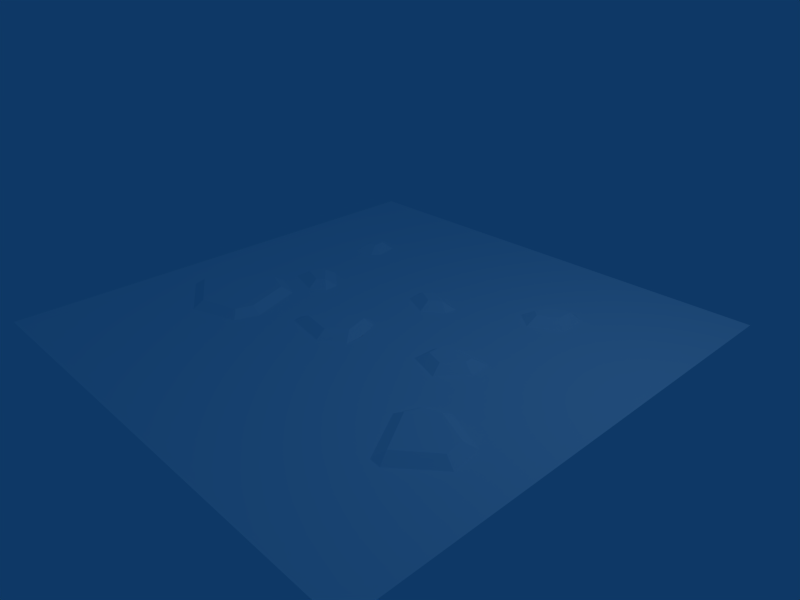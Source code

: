 # Source: cave_floor_rock_decal_01.blend  (saved by Blender 2.49.2; exported with 4.5.12 LTS)
import bpy
from mathutils import Matrix  # noqa: F401  (used for matrix-valued properties, if any)

bpy.ops.wm.read_factory_settings(use_empty=True)
scene = bpy.context.scene
scene.name = 'Scene'

# ---- collections
col_collection_1 = bpy.data.collections.new('Collection 1'); scene.collection.children.link(col_collection_1)

# ---- materials (node trees are filled in below, after node groups)
mat_cave_ice_multisub_cav = bpy.data.materials.new('cave_ice_multisub/cav')
mat_cave_ice_multisub_cav.alpha_threshold = 0.0
mat_cave_ice_multisub_cav.diffuse_color = (1.0, 1.0, 1.0, 1.0)
mat_cave_ice_multisub_cav.roughness = 0.5
mat_cave_ice_multisub_cav.specular_intensity = 0.0
mat_cave_ice_multisub_cav.line_color = (0.0, 0.0, 0.0, 1.0)

# ---- material node trees

# ---- world
world_world = bpy.data.worlds.new('World'); scene.world = world_world
world_world.color = (0.05656, 0.2208, 0.4)
world_world.use_sun_shadow = False
world_world.sun_shadow_jitter_overblur = 0.0
world_world.cycles.sampling_method = 'MANUAL'
world_world.cycles.sample_map_resolution = 256

# ---- cameras
cam_camera = bpy.data.cameras.new('Camera')
cam_camera.passepartout_alpha = 0.2
cam_camera.clip_end = 100.0
cam_camera.lens = 35.0
cam_camera.ortho_scale = 7.314
cam_camera.show_passepartout = False
cam_camera.show_safe_areas = True
cam_camera.dof.focus_distance = 0.0
cam_camera.dof.aperture_fstop = 128.0

# ---- lights
light_spot = bpy.data.lights.new('Spot', 'POINT')
light_spot.transmission_factor = 0.0
light_spot.cutoff_distance = 30.0
light_spot.energy = 100.0
light_spot.shadow_buffer_clip_start = 1.001
light_spot.shadow_soft_size = 1.0
light_spot.shadow_maximum_resolution = 0.006
light_spot.use_absolute_resolution = True
light_spot.cycles.use_multiple_importance_sampling = False

# ---- meshes
me_cave_floor_rock_decal = bpy.data.meshes.new('cave_floor_rock_decal')
me_cave_floor_rock_decal.from_pydata([(-3.766, -3.766, 0.035), (3.766, -3.766, 0.035), (3.766, 3.766, 0.035), (3.766, 3.766, 0.035), (-3.766, 3.766, 0.035), (-3.766, -3.766, 0.035), (1.862, 1.833, 0.1495), (1.865, 2.084, 0.1495), (1.538, 2.003, 0.1495), (1.538, 2.003, 0.1495), (1.475, 1.761, 0.1495), (1.582, 1.678, 0.1495), (1.862, 1.833, 0.1495), (1.538, 2.003, 0.1495), (1.582, 1.678, 0.1495), (2.884, -1.563, 0.1433), (2.841, -1.267, 0.1433), (2.316, -1.045, 0.1433), (2.077, -1.154, 0.1433), (1.995, -1.347, 0.1433), (2.384, -1.977, 0.1433), (2.316, -1.045, 0.1433), (2.077, -1.154, 0.1433), (2.384, -1.977, 0.1433), (2.884, -1.563, 0.1433), (2.316, -1.045, 0.1433), (2.384, -1.977, 0.1433), (1.737, -0.0009521, 0.1436), (1.731, 0.1132, 0.1436), (1.357, 0.124, 0.1436), (1.357, 0.124, 0.1436), (1.241, -0.007172, 0.1436), (1.241, -0.1724, 0.1436), (1.357, 0.124, 0.1436), (1.241, -0.1724, 0.1436), (1.518, -0.26, 0.1436), (1.737, -0.0009521, 0.1436), (1.357, 0.124, 0.1436), (1.518, -0.26, 0.1436), (0.03456, 1.127, 0.1499), (-0.09751, 1.035, 0.1499), (0.1463, 0.9165, 0.1499), (0.1463, 0.9165, 0.1499), (0.3125, 1.034, 0.1499), (0.03456, 1.127, 0.1499), (-0.1057, -0.1461, 0.1395), (-0.5, -0.3664, 0.1395), (-0.7393, -0.6638, 0.1395), (-0.1057, -0.1461, 0.1395), (-0.7393, -0.6638, 0.1395), (-0.249, -0.7474, 0.1395), (-0.1057, -0.1461, 0.1395), (-0.249, -0.7474, 0.1395), (0.01399, -0.5229, 0.1424), (-1.936, 0.4444, 0.1456), (-1.961, 0.2965, 0.1456), (-1.646, 0.1912, 0.1456), (-1.646, 0.1912, 0.1456), (-1.53, 0.2774, 0.1456), (-1.818, 0.5086, 0.1456), (-1.936, 0.4444, 0.1456), (-1.646, 0.1912, 0.1456), (-1.818, 0.5086, 0.1456), (-2.205, 1.913, 0.1462), (-2.164, 1.747, 0.1462), (-2.023, 1.778, 0.1462), (-2.023, 1.778, 0.1462), (-2.043, 1.966, 0.1462), (-2.117, 2.006, 0.1462), (-2.205, 1.913, 0.1462), (-2.023, 1.778, 0.1462), (-2.117, 2.006, 0.1462), (-2.182, -0.2447, 0.1395), (-2.311, -0.2816, 0.1395), (-2.913, -1.08, 0.1395), (-1.816, -0.3728, 0.1395), (-2.182, -0.2447, 0.1395), (-2.913, -1.08, 0.1395), (-1.575, -1.051, 0.1395), (-1.816, -0.3728, 0.1395), (-2.913, -1.08, 0.1395), (-1.66, -1.305, 0.1395), (-1.575, -1.051, 0.1395), (-2.913, -1.08, 0.1395), (-2.262, -1.489, 0.1395), (-1.66, -1.305, 0.1395), (-2.913, -1.08, 0.1395), (2.051, 1.731, 0.02672), (1.996, 2.187, 0.02672), (1.865, 2.084, 0.1495), (1.865, 2.084, 0.1495), (1.862, 1.833, 0.1495), (2.051, 1.731, 0.02672), (1.996, 2.187, 0.02672), (1.89, 2.264, 0.02672), (1.865, 2.084, 0.1495), (1.89, 2.264, 0.02672), (1.391, 2.156, 0.02672), (1.538, 2.003, 0.1495), (1.538, 2.003, 0.1495), (1.865, 2.084, 0.1495), (1.89, 2.264, 0.02672), (1.391, 2.156, 0.02672), (1.269, 1.691, 0.02672), (1.475, 1.761, 0.1495), (1.475, 1.761, 0.1495), (1.538, 2.003, 0.1495), (1.391, 2.156, 0.02672), (1.269, 1.691, 0.02672), (1.566, 1.462, 0.02672), (1.582, 1.678, 0.1495), (1.582, 1.678, 0.1495), (1.475, 1.761, 0.1495), (1.269, 1.691, 0.02672), (1.566, 1.462, 0.02672), (2.051, 1.731, 0.02672), (1.862, 1.833, 0.1495), (1.862, 1.833, 0.1495), (1.582, 1.678, 0.1495), (1.566, 1.462, 0.02672), (3.06, -1.629, 0.03173), (2.99, -1.152, 0.03173), (2.841, -1.267, 0.1433), (2.841, -1.267, 0.1433), (2.884, -1.563, 0.1433), (3.06, -1.629, 0.03173), (2.99, -1.152, 0.03173), (2.314, -0.8659, 0.03173), (2.316, -1.045, 0.1433), (2.316, -1.045, 0.1433), (2.841, -1.267, 0.1433), (2.99, -1.152, 0.03173), (2.314, -0.8659, 0.03173), (1.95, -1.031, 0.03173), (2.077, -1.154, 0.1433), (2.077, -1.154, 0.1433), (2.316, -1.045, 0.1433), (2.314, -0.8659, 0.03173), (1.95, -1.031, 0.03173), (1.811, -1.36, 0.03173), (1.995, -1.347, 0.1433), (1.995, -1.347, 0.1433), (2.077, -1.154, 0.1433), (1.95, -1.031, 0.03173), (1.811, -1.36, 0.03173), (2.271, -2.132, 0.03173), (2.384, -1.977, 0.1433), (2.384, -1.977, 0.1433), (1.995, -1.347, 0.1433), (1.811, -1.36, 0.03173), (2.271, -2.132, 0.03173), (2.453, -2.149, 0.03173), (2.384, -1.977, 0.1433), (2.453, -2.149, 0.03173), (3.06, -1.629, 0.03173), (2.884, -1.563, 0.1433), (2.884, -1.563, 0.1433), (2.384, -1.977, 0.1433), (2.453, -2.149, 0.03173), (1.906, -0.05782, 0.03095), (1.888, 0.2746, 0.03095), (1.731, 0.1132, 0.1436), (1.731, 0.1132, 0.1436), (1.737, -0.0009521, 0.1436), (1.906, -0.05782, 0.03095), (1.888, 0.2746, 0.03095), (1.285, 0.2921, 0.03095), (1.357, 0.124, 0.1436), (1.357, 0.124, 0.1436), (1.731, 0.1132, 0.1436), (1.888, 0.2746, 0.03095), (1.285, 0.2921, 0.03095), (1.075, 0.05591, 0.03095), (1.241, -0.007172, 0.1436), (1.241, -0.007172, 0.1436), (1.357, 0.124, 0.1436), (1.285, 0.2921, 0.03095), (1.075, 0.05591, 0.03095), (1.075, -0.294, 0.03095), (1.241, -0.1724, 0.1436), (1.241, -0.1724, 0.1436), (1.241, -0.007172, 0.1436), (1.075, 0.05591, 0.03095), (1.075, -0.294, 0.03095), (1.574, -0.4515, 0.03095), (1.518, -0.26, 0.1436), (1.518, -0.26, 0.1436), (1.241, -0.1724, 0.1436), (1.075, -0.294, 0.03095), (1.574, -0.4515, 0.03095), (1.906, -0.05782, 0.03095), (1.737, -0.0009521, 0.1436), (1.737, -0.0009521, 0.1436), (1.518, -0.26, 0.1436), (1.574, -0.4515, 0.03095), (0.4791, 0.9444, 0.02812), (0.5125, 1.138, 0.02812), (0.3125, 1.034, 0.1499), (0.5125, 1.138, 0.02812), (0.01778, 1.325, 0.02812), (0.03456, 1.127, 0.1499), (0.03456, 1.127, 0.1499), (0.3125, 1.034, 0.1499), (0.5125, 1.138, 0.02812), (0.01778, 1.325, 0.02812), (-0.2898, 1.145, 0.02812), (-0.09751, 1.035, 0.1499), (-0.09751, 1.035, 0.1499), (0.03456, 1.127, 0.1499), (0.01778, 1.325, 0.02812), (-0.2898, 1.145, 0.02812), (-0.263, 0.8976, 0.02812), (-0.09751, 1.035, 0.1499), (-0.263, 0.8976, 0.02812), (0.1716, 0.7104, 0.02812), (0.1463, 0.9165, 0.1499), (0.1463, 0.9165, 0.1499), (-0.09751, 1.035, 0.1499), (-0.263, 0.8976, 0.02812), (0.1716, 0.7104, 0.02812), (0.4791, 0.9444, 0.02812), (0.3125, 1.034, 0.1499), (0.3125, 1.034, 0.1499), (0.1463, 0.9165, 0.1499), (0.1716, 0.7104, 0.02812), (-0.1491, 0.007941, 0.035), (-0.6749, -0.2617, 0.035), (-0.5, -0.3664, 0.1395), (-0.5, -0.3664, 0.1395), (-0.1057, -0.1461, 0.1395), (-0.1491, 0.007941, 0.035), (-0.6749, -0.2617, 0.035), (-0.9502, -0.6555, 0.035), (-0.7393, -0.6638, 0.1395), (-0.7393, -0.6638, 0.1395), (-0.5, -0.3664, 0.1395), (-0.6749, -0.2617, 0.035), (-0.9214, -0.7911, 0.035), (-0.2272, -0.9185, 0.035), (-0.249, -0.7474, 0.1395), (-0.249, -0.7474, 0.1395), (-0.7393, -0.6638, 0.1395), (-0.9214, -0.7911, 0.035), (-0.2272, -0.9185, 0.035), (0.1531, -0.6905, 0.035), (0.01399, -0.5229, 0.1424), (0.01399, -0.5229, 0.1424), (-0.249, -0.7474, 0.1395), (-0.2272, -0.9185, 0.035), (0.1531, -0.6905, 0.035), (0.1363, -0.3985, 0.03548), (0.01399, -0.5229, 0.1424), (0.1363, -0.3985, 0.03548), (0.01698, -0.066, 0.03528), (-0.1057, -0.1461, 0.1395), (-0.1057, -0.1461, 0.1395), (0.01399, -0.5229, 0.1424), (0.1363, -0.3985, 0.03548), (-2.089, 0.5545, 0.02994), (-2.157, 0.1682, 0.02994), (-1.961, 0.2965, 0.1456), (-1.961, 0.2965, 0.1456), (-1.936, 0.4444, 0.1456), (-2.089, 0.5545, 0.02994), (-2.157, 0.1682, 0.02994), (-1.617, 0.009229, 0.02994), (-1.646, 0.1912, 0.1456), (-1.646, 0.1912, 0.1456), (-1.961, 0.2965, 0.1456), (-2.157, 0.1682, 0.02994), (-1.617, 0.009229, 0.02994), (-1.38, 0.1637, 0.02994), (-1.53, 0.2774, 0.1456), (-1.53, 0.2774, 0.1456), (-1.646, 0.1912, 0.1456), (-1.617, 0.009229, 0.02994), (-1.38, 0.1637, 0.02994), (-1.39, 0.4032, 0.02994), (-1.53, 0.2774, 0.1456), (-1.39, 0.4032, 0.02994), (-1.802, 0.7117, 0.02994), (-1.818, 0.5086, 0.1456), (-1.818, 0.5086, 0.1456), (-1.53, 0.2774, 0.1456), (-1.39, 0.4032, 0.02994), (-1.802, 0.7117, 0.02994), (-2.089, 0.5545, 0.02994), (-1.936, 0.4444, 0.1456), (-1.936, 0.4444, 0.1456), (-1.818, 0.5086, 0.1456), (-1.802, 0.7117, 0.02994), (-2.395, 1.963, 0.02948), (-2.293, 1.556, 0.02948), (-2.164, 1.747, 0.1462), (-2.164, 1.747, 0.1462), (-2.205, 1.913, 0.1462), (-2.395, 1.963, 0.02948), (-2.293, 1.556, 0.02948), (-1.943, 1.604, 0.02948), (-2.023, 1.778, 0.1462), (-2.023, 1.778, 0.1462), (-2.164, 1.747, 0.1462), (-2.293, 1.556, 0.02948), (-1.943, 1.604, 0.02948), (-1.828, 1.745, 0.02948), (-2.023, 1.778, 0.1462), (-1.828, 1.745, 0.02948), (-1.889, 2.078, 0.02948), (-2.043, 1.966, 0.1462), (-2.043, 1.966, 0.1462), (-2.023, 1.778, 0.1462), (-1.828, 1.745, 0.02948), (-1.889, 2.078, 0.02948), (-2.152, 2.219, 0.02948), (-2.117, 2.006, 0.1462), (-2.117, 2.006, 0.1462), (-2.043, 1.966, 0.1462), (-1.889, 2.078, 0.02948), (-2.152, 2.219, 0.02948), (-2.395, 1.963, 0.02948), (-2.205, 1.913, 0.1462), (-2.205, 1.913, 0.1462), (-2.117, 2.006, 0.1462), (-2.152, 2.219, 0.02948), (-3.048, -1.175, 0.035), (-2.276, -1.662, 0.035), (-2.262, -1.489, 0.1395), (-2.262, -1.489, 0.1395), (-2.913, -1.08, 0.1395), (-3.048, -1.175, 0.035), (-2.276, -1.662, 0.035), (-1.536, -1.42, 0.035), (-1.66, -1.305, 0.1395), (-1.66, -1.305, 0.1395), (-2.262, -1.489, 0.1395), (-2.276, -1.662, 0.035), (-1.536, -1.42, 0.035), (-1.414, -1.055, 0.035), (-1.575, -1.051, 0.1395), (-1.575, -1.051, 0.1395), (-1.66, -1.305, 0.1395), (-1.536, -1.42, 0.035), (-1.414, -1.055, 0.035), (-1.69, -0.2537, 0.035), (-1.816, -0.3728, 0.1395), (-1.816, -0.3728, 0.1395), (-1.575, -1.051, 0.1395), (-1.414, -1.055, 0.035), (-1.69, -0.2537, 0.035), (-2.177, -0.08318, 0.035), (-2.182, -0.2447, 0.1395), (-2.182, -0.2447, 0.1395), (-1.816, -0.3728, 0.1395), (-1.69, -0.2537, 0.035), (-2.177, -0.08318, 0.035), (-2.405, -0.1481, 0.035), (-2.311, -0.2816, 0.1395), (-2.311, -0.2816, 0.1395), (-2.182, -0.2447, 0.1395), (-2.177, -0.08318, 0.035), (-2.405, -0.1481, 0.035), (-3.08, -1.053, 0.035), (-2.913, -1.08, 0.1395), (-2.913, -1.08, 0.1395), (-2.311, -0.2816, 0.1395), (-2.405, -0.1481, 0.035), (-3.08, -1.053, 0.035), (-3.048, -1.175, 0.035), (-2.913, -1.08, 0.1395), (-0.9502, -0.6555, 0.035), (-0.9214, -0.7911, 0.035), (-0.7393, -0.6638, 0.1395), (0.01698, -0.066, 0.03528), (-0.1491, 0.007941, 0.035), (-0.1057, -0.1461, 0.1395)], [], [(0, 1, 2), (3, 4, 5), (6, 7, 8), (9, 10, 11), (12, 13, 14), (15, 16, 17), (18, 19, 20), (21, 22, 23), (24, 25, 26), (27, 28, 29), (30, 31, 32), (33, 34, 35), (36, 37, 38), (39, 40, 41), (42, 43, 44), (45, 46, 47), (48, 49, 50), (51, 52, 53), (54, 55, 56), (57, 58, 59), (60, 61, 62), (63, 64, 65), (66, 67, 68), (69, 70, 71), (72, 73, 74), (75, 76, 77), (78, 79, 80), (81, 82, 83), (84, 85, 86), (87, 88, 89), (90, 91, 92), (93, 94, 95), (96, 97, 98), (99, 100, 101), (102, 103, 104), (105, 106, 107), (108, 109, 110), (111, 112, 113), (114, 115, 116), (117, 118, 119), (120, 121, 122), (123, 124, 125), (126, 127, 128), (129, 130, 131), (132, 133, 134), (135, 136, 137), (138, 139, 140), (141, 142, 143), (144, 145, 146), (147, 148, 149), (150, 151, 152), (153, 154, 155), (156, 157, 158), (159, 160, 161), (162, 163, 164), (165, 166, 167), (168, 169, 170), (171, 172, 173), (174, 175, 176), (177, 178, 179), (180, 181, 182), (183, 184, 185), (186, 187, 188), (189, 190, 191), (192, 193, 194), (195, 196, 197), (198, 199, 200), (201, 202, 203), (204, 205, 206), (207, 208, 209), (210, 211, 212), (213, 214, 215), (216, 217, 218), (219, 220, 221), (222, 223, 224), (225, 226, 227), (228, 229, 230), (231, 232, 233), (234, 235, 236), (237, 238, 239), (240, 241, 242), (243, 244, 245), (246, 247, 248), (249, 250, 251), (252, 253, 254), (255, 256, 257), (258, 259, 260), (261, 262, 263), (264, 265, 266), (267, 268, 269), (270, 271, 272), (273, 274, 275), (276, 277, 278), (279, 280, 281), (282, 283, 284), (285, 286, 287), (288, 289, 290), (291, 292, 293), (294, 295, 296), (297, 298, 299), (300, 301, 302), (303, 304, 305), (306, 307, 308), (309, 310, 311), (312, 313, 314), (315, 316, 317), (318, 319, 320), (321, 322, 323), (324, 325, 326), (327, 328, 329), (330, 331, 332), (333, 334, 335), (336, 337, 338), (339, 340, 341), (342, 343, 344), (345, 346, 347), (348, 349, 350), (351, 352, 353), (354, 355, 356), (357, 358, 359), (360, 361, 362), (363, 364, 365), (366, 367, 368), (369, 370, 371), (372, 373, 374)])
me_cave_floor_rock_decal.polygons.foreach_set('use_smooth', [True] * 125)
_uv = me_cave_floor_rock_decal.uv_layers.new(name='UVLayer0')
_uv.uv.foreach_set('vector', [0.0, 0.0, 1.0, 0.0, 1.0, 1.0, 1.0, 1.0, 0.0, 1.0, 0.0, 0.0, 0.7472, 0.7434, 0.7477, 0.7767, 0.7042, 0.7659, 0.7042, 0.7659, 0.6958, 0.7338, 0.7101, 0.7227, 0.7472, 0.7434, 0.7042, 0.7659, 0.7101, 0.7227, 0.8829, 0.2925, 0.8772, 0.3317, 0.8075, 0.3612, 0.7757, 0.3468, 0.7649, 0.3211, 0.8165, 0.2375, 0.8075, 0.3612, 0.7757, 0.3468, 0.8165, 0.2375, 0.8829, 0.2925, 0.8075, 0.3612, 0.8165, 0.2375, 0.7306, 0.4999, 0.7298, 0.515, 0.6802, 0.5165, 0.6802, 0.5165, 0.6647, 0.499, 0.6647, 0.4771, 0.6802, 0.5165, 0.6647, 0.4771, 0.7016, 0.4655, 0.7306, 0.4999, 0.6802, 0.5165, 0.7016, 0.4655, 0.5046, 0.6497, 0.4871, 0.6374, 0.5194, 0.6217, 0.5194, 0.6217, 0.5415, 0.6372, 0.5046, 0.6497, 0.486, 0.4806, 0.4336, 0.4514, 0.4018, 0.4119, 0.486, 0.4806, 0.4018, 0.4119, 0.4669, 0.4008, 0.486, 0.4806, 0.4669, 0.4008, 0.5033, 0.4306, 0.243, 0.559, 0.2396, 0.5394, 0.2815, 0.5254, 0.2815, 0.5254, 0.2969, 0.5368, 0.2586, 0.5675, 0.243, 0.559, 0.2815, 0.5254, 0.2586, 0.5675, 0.2072, 0.754, 0.2127, 0.7319, 0.2315, 0.7361, 0.2315, 0.7361, 0.2287, 0.761, 0.2189, 0.7663, 0.2072, 0.754, 0.2315, 0.7361, 0.2189, 0.7663, 0.2103, 0.4675, 0.1932, 0.4626, 0.1132, 0.3566, 0.2589, 0.4505, 0.2103, 0.4675, 0.1132, 0.3566, 0.2908, 0.3604, 0.2589, 0.4505, 0.1132, 0.3566, 0.2796, 0.3267, 0.2908, 0.3604, 0.1132, 0.3566, 0.1997, 0.3023, 0.2796, 0.3267, 0.1132, 0.3566, 0.7724, 0.7299, 0.765, 0.7903, 0.7477, 0.7767, 0.7477, 0.7767, 0.7472, 0.7434, 0.7724, 0.7299, 0.765, 0.7903, 0.7509, 0.8006, 0.7477, 0.7767, 0.7509, 0.8006, 0.6847, 0.7863, 0.7042, 0.7659, 0.7042, 0.7659, 0.7477, 0.7767, 0.7509, 0.8006, 0.6847, 0.7863, 0.6685, 0.7245, 0.6958, 0.7338, 0.6958, 0.7338, 0.7042, 0.7659, 0.6847, 0.7863, 0.6685, 0.7245, 0.7079, 0.6941, 0.7101, 0.7227, 0.7101, 0.7227, 0.6958, 0.7338, 0.6685, 0.7245, 0.7079, 0.6941, 0.7724, 0.7299, 0.7472, 0.7434, 0.7472, 0.7434, 0.7101, 0.7227, 0.7079, 0.6941, 0.9062, 0.2837, 0.897, 0.347, 0.8772, 0.3317, 0.8772, 0.3317, 0.8829, 0.2925, 0.9062, 0.2837, 0.897, 0.347, 0.8073, 0.385, 0.8075, 0.3612, 0.8075, 0.3612, 0.8772, 0.3317, 0.897, 0.347, 0.8073, 0.385, 0.7589, 0.3632, 0.7757, 0.3468, 0.7757, 0.3468, 0.8075, 0.3612, 0.8073, 0.385, 0.7589, 0.3632, 0.7405, 0.3194, 0.7649, 0.3211, 0.7649, 0.3211, 0.7757, 0.3468, 0.7589, 0.3632, 0.7405, 0.3194, 0.8015, 0.217, 0.8165, 0.2375, 0.8165, 0.2375, 0.7649, 0.3211, 0.7405, 0.3194, 0.8015, 0.217, 0.8257, 0.2147, 0.8165, 0.2375, 0.8257, 0.2147, 0.9062, 0.2837, 0.8829, 0.2925, 0.8829, 0.2925, 0.8165, 0.2375, 0.8257, 0.2147, 0.7531, 0.4923, 0.7507, 0.5365, 0.7298, 0.515, 0.7298, 0.515, 0.7306, 0.4999, 0.7531, 0.4923, 0.7507, 0.5365, 0.6706, 0.5388, 0.6802, 0.5165, 0.6802, 0.5165, 0.7298, 0.515, 0.7507, 0.5365, 0.6706, 0.5388, 0.6427, 0.5074, 0.6647, 0.499, 0.6647, 0.499, 0.6802, 0.5165, 0.6706, 0.5388, 0.6427, 0.5074, 0.6427, 0.461, 0.6647, 0.4771, 0.6647, 0.4771, 0.6647, 0.499, 0.6427, 0.5074, 0.6427, 0.461, 0.7089, 0.4401, 0.7016, 0.4655, 0.7016, 0.4655, 0.6647, 0.4771, 0.6427, 0.461, 0.7089, 0.4401, 0.7531, 0.4923, 0.7306, 0.4999, 0.7306, 0.4999, 0.7016, 0.4655, 0.7089, 0.4401, 0.5636, 0.6254, 0.5681, 0.6511, 0.5415, 0.6372, 0.5681, 0.6511, 0.5024, 0.676, 0.5046, 0.6497, 0.5046, 0.6497, 0.5415, 0.6372, 0.5681, 0.6511, 0.5024, 0.676, 0.4615, 0.652, 0.4871, 0.6374, 0.4871, 0.6374, 0.5046, 0.6497, 0.5024, 0.676, 0.4615, 0.652, 0.4651, 0.6192, 0.4871, 0.6374, 0.4651, 0.6192, 0.5228, 0.5943, 0.5194, 0.6217, 0.5194, 0.6217, 0.4871, 0.6374, 0.4651, 0.6192, 0.5228, 0.5943, 0.5636, 0.6254, 0.5415, 0.6372, 0.5415, 0.6372, 0.5194, 0.6217, 0.5228, 0.5943, 0.4802, 0.5011, 0.4104, 0.4653, 0.4336, 0.4514, 0.4336, 0.4514, 0.486, 0.4806, 0.4802, 0.5011, 0.4104, 0.4653, 0.3738, 0.413, 0.4018, 0.4119, 0.4018, 0.4119, 0.4336, 0.4514, 0.4104, 0.4653, 0.3777, 0.395, 0.4698, 0.3781, 0.4669, 0.4008, 0.4669, 0.4008, 0.4018, 0.4119, 0.3777, 0.395, 0.4698, 0.3781, 0.5203, 0.4083, 0.5033, 0.4306, 0.5033, 0.4306, 0.4669, 0.4008, 0.4698, 0.3781, 0.5203, 0.4083, 0.5195, 0.4471, 0.5033, 0.4306, 0.5195, 0.4471, 0.5037, 0.4912, 0.486, 0.4806, 0.486, 0.4806, 0.5033, 0.4306, 0.5195, 0.4471, 0.2226, 0.5736, 0.2136, 0.5223, 0.2396, 0.5394, 0.2396, 0.5394, 0.243, 0.559, 0.2226, 0.5736, 0.2136, 0.5223, 0.2853, 0.5012, 0.2815, 0.5254, 0.2815, 0.5254, 0.2396, 0.5394, 0.2136, 0.5223, 0.2853, 0.5012, 0.3168, 0.5217, 0.2969, 0.5368, 0.2969, 0.5368, 0.2815, 0.5254, 0.2853, 0.5012, 0.3168, 0.5217, 0.3155, 0.5535, 0.2969, 0.5368, 0.3155, 0.5535, 0.2608, 0.5945, 0.2586, 0.5675, 0.2586, 0.5675, 0.2969, 0.5368, 0.3155, 0.5535, 0.2608, 0.5945, 0.2226, 0.5736, 0.243, 0.559, 0.243, 0.559, 0.2586, 0.5675, 0.2608, 0.5945, 0.182, 0.7606, 0.1956, 0.7066, 0.2127, 0.7319, 0.2127, 0.7319, 0.2072, 0.754, 0.182, 0.7606, 0.1956, 0.7066, 0.242, 0.7129, 0.2315, 0.7361, 0.2315, 0.7361, 0.2127, 0.7319, 0.1956, 0.7066, 0.242, 0.7129, 0.2573, 0.7317, 0.2315, 0.7361, 0.2573, 0.7317, 0.2492, 0.7759, 0.2287, 0.761, 0.2287, 0.761, 0.2315, 0.7361, 0.2573, 0.7317, 0.2492, 0.7759, 0.2143, 0.7946, 0.2189, 0.7663, 0.2189, 0.7663, 0.2287, 0.761, 0.2492, 0.7759, 0.2143, 0.7946, 0.182, 0.7606, 0.2072, 0.754, 0.2072, 0.754, 0.2189, 0.7663, 0.2143, 0.7946, 0.09538, 0.344, 0.1978, 0.2794, 0.1997, 0.3023, 0.1997, 0.3023, 0.1132, 0.3566, 0.09538, 0.344, 0.1978, 0.2794, 0.2961, 0.3114, 0.2796, 0.3267, 0.2796, 0.3267, 0.1997, 0.3023, 0.1978, 0.2794, 0.2961, 0.3114, 0.3123, 0.36, 0.2908, 0.3604, 0.2908, 0.3604, 0.2796, 0.3267, 0.2961, 0.3114, 0.3123, 0.36, 0.2756, 0.4663, 0.2589, 0.4505, 0.2589, 0.4505, 0.2908, 0.3604, 0.3123, 0.36, 0.2756, 0.4663, 0.2109, 0.489, 0.2103, 0.4675, 0.2103, 0.4675, 0.2589, 0.4505, 0.2756, 0.4663, 0.2109, 0.489, 0.1807, 0.4803, 0.1932, 0.4626, 0.1932, 0.4626, 0.2103, 0.4675, 0.2109, 0.489, 0.1807, 0.4803, 0.09106, 0.3602, 0.1132, 0.3566, 0.1132, 0.3566, 0.1932, 0.4626, 0.1807, 0.4803, 0.09106, 0.3602, 0.09538, 0.344, 0.1132, 0.3566, 0.3738, 0.413, 0.3777, 0.395, 0.4018, 0.4119, 0.5037, 0.4912, 0.4802, 0.5011, 0.486, 0.4806])
me_cave_floor_rock_decal.materials.append(mat_cave_ice_multisub_cav)
me_cave_floor_rock_decal.use_remesh_preserve_volume = False
me_cave_floor_rock_decal.use_remesh_preserve_attributes = False
me_cave_floor_rock_decal.use_mirror_vertex_groups = False
me_cave_floor_rock_decal.update()

# ---- objects
ob_cave_floor_rock_decal = bpy.data.objects.new('cave_floor_rock_decal', me_cave_floor_rock_decal)
ob_lamp = bpy.data.objects.new('Lamp', light_spot)
ob_camera = bpy.data.objects.new('Camera', cam_camera)

# ---- transforms, parenting, visibility, modifiers, constraints
ob_cave_floor_rock_decal.location = (0.0, 0.0, 0.0)
ob_cave_floor_rock_decal.lock_rotations_4d = False
ob_cave_floor_rock_decal.empty_display_type = 'ARROWS'
ob_cave_floor_rock_decal.lineart.crease_threshold = 0.0
ob_lamp.location = (4.076, 1.005, 5.904)
ob_lamp.rotation_euler = (0.6503, 0.05522, 1.866)
ob_lamp.lock_rotations_4d = False
ob_lamp.empty_display_type = 'ARROWS'
ob_lamp.color = (0.0, 0.0, 0.0, 0.0)
ob_lamp.lineart.crease_threshold = 0.0
ob_camera.location = (7.481, -6.508, 5.344)
ob_camera.rotation_euler = (1.109, 0.01082, 0.8149)
ob_camera.lock_rotations_4d = False
ob_camera.empty_display_type = 'ARROWS'
ob_camera.color = (0.0, 0.0, 0.0, 0.0)
ob_camera.display_type = 'WIRE'
ob_camera.lineart.crease_threshold = 0.0

# ---- collection membership
col_collection_1.objects.link(ob_cave_floor_rock_decal)
col_collection_1.objects.link(ob_lamp)
col_collection_1.objects.link(ob_camera)

# ---- scene / render settings (as saved in the file)
scene.camera = ob_camera
scene.frame_start = 1; scene.frame_end = 250; scene.frame_set(1)
scene.render.engine = 'BLENDER_EEVEE_NEXT'
scene.render.image_settings.file_format = 'JPEG'
scene.render.image_settings.color_mode = 'RGB'
scene.render.image_settings.compression = 90
scene.render.resolution_x = 800
scene.render.resolution_y = 600
scene.render.pixel_aspect_x = 100.0
scene.render.pixel_aspect_y = 100.0
scene.render.fps = 25
scene.render.dither_intensity = 0.0
scene.render.use_compositing = False
scene.render.use_sequencer = False
scene.render.bake_margin = 2
scene.render.bake_bias = 0.0
scene.render.use_stamp_time = False
scene.render.use_stamp_date = False
scene.render.use_stamp_frame = False
scene.render.use_stamp_camera = False
scene.render.use_stamp_scene = False
scene.render.use_stamp_filename = False
scene.render.use_stamp_render_time = False
scene.render.stamp_font_size = 0
scene.cycles.use_denoising = False
scene.cycles.samples = 10
scene.cycles.sampling_pattern = 'TABULATED_SOBOL'
scene.cycles.light_sampling_threshold = 0.0
scene.cycles.use_adaptive_sampling = False
scene.cycles.use_light_tree = False
scene.cycles.blur_glossy = 0.0
scene.cycles.volume_bounces = 1
scene.cycles.pixel_filter_type = 'GAUSSIAN'
scene.cycles.sample_clamp_indirect = 0.0
scene.view_settings.view_transform = 'Raw'
bpy.context.view_layer.update()
